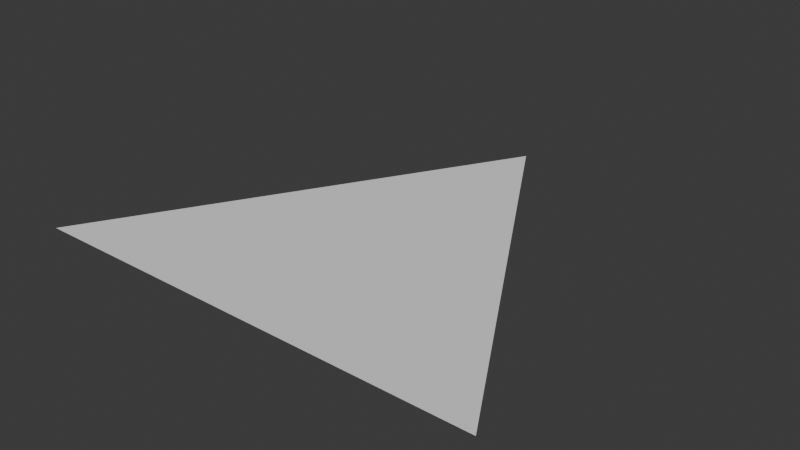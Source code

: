 # Source: triangle.blend  (saved by Blender 4.2.66; exported with 4.5.12 LTS)
import bpy
from mathutils import Matrix  # noqa: F401  (used for matrix-valued properties, if any)

bpy.ops.wm.read_factory_settings(use_empty=True)
scene = bpy.context.scene
scene.name = 'Scene'

# ---- collections
col_collection = bpy.data.collections.new('Collection'); scene.collection.children.link(col_collection)

# ---- world
world_world = bpy.data.worlds.new('World'); scene.world = world_world
world_world.use_nodes = True; world_world.node_tree.nodes.clear()
_N = world_world.node_tree.nodes; _L = world_world.node_tree.links
n0 = _N.new('ShaderNodeOutputWorld'); n0.name = 'World Output'; n0.location = (300, 300)
n1 = _N.new('ShaderNodeBackground'); n1.name = 'Background'; n1.location = (10, 300)
n1.inputs[0].default_value = (0.05088, 0.05088, 0.05088, 1.0)
_L.new(n1.outputs[0], n0.inputs[0])
n0.is_active_output = True
world_world.color = (0.05088, 0.05088, 0.05088)
world_world.sun_shadow_jitter_overblur = 0.0

# ---- meshes
me_circle_003 = bpy.data.meshes.new('Circle.003')
me_circle_003.from_pydata([(0.0, 8.0, 0.0), (-6.928, -4.0, 0.0), (6.928, -4.0, 0.0)], [], [(0, 1, 2)])
_uv = me_circle_003.uv_layers.new(name='UVMap')
_uv.uv.foreach_set('vector', [0.5, 1.0, 0.06699, 0.25, 0.933, 0.25])
me_circle_003.update()

# ---- objects
ob_circle = bpy.data.objects.new('Circle', me_circle_003)

# ---- transforms, parenting, visibility, modifiers, constraints
ob_circle.location = (0.0, 0.0, 0.0)

# ---- collection membership
col_collection.objects.link(ob_circle)

# ---- scene / render settings (as saved in the file)
scene.frame_start = 1; scene.frame_end = 250; scene.frame_set(29)
scene.render.engine = 'BLENDER_EEVEE_NEXT'
bpy.context.view_layer.update()

# ---- added for rendering (the .blend has no active camera and no usable light): camera, sun
cam_auto = bpy.data.cameras.new('AutoCamera')
cam_auto.lens = 50.0
cam_auto.sensor_width = 36.0
cam_auto.clip_end = 1000.0
ob_auto_camera = bpy.data.objects.new('AutoCamera', cam_auto)
scene.collection.objects.link(ob_auto_camera)
ob_auto_camera.location = (16.9596, -18.3516, 13.5677)
ob_auto_camera.rotation_euler = (1.09748, -7.21219e-08, 0.694738)
scene.camera = ob_auto_camera
light_auto_sun = bpy.data.lights.new('AutoSun', 'SUN')
light_auto_sun.energy = 3.0
light_auto_sun.angle = 0.0523599
ob_auto_sun = bpy.data.objects.new('AutoSun', light_auto_sun)
scene.collection.objects.link(ob_auto_sun)
ob_auto_sun.rotation_euler = (0.872665, 0.174533, 0.523599)
bpy.context.view_layer.update()
